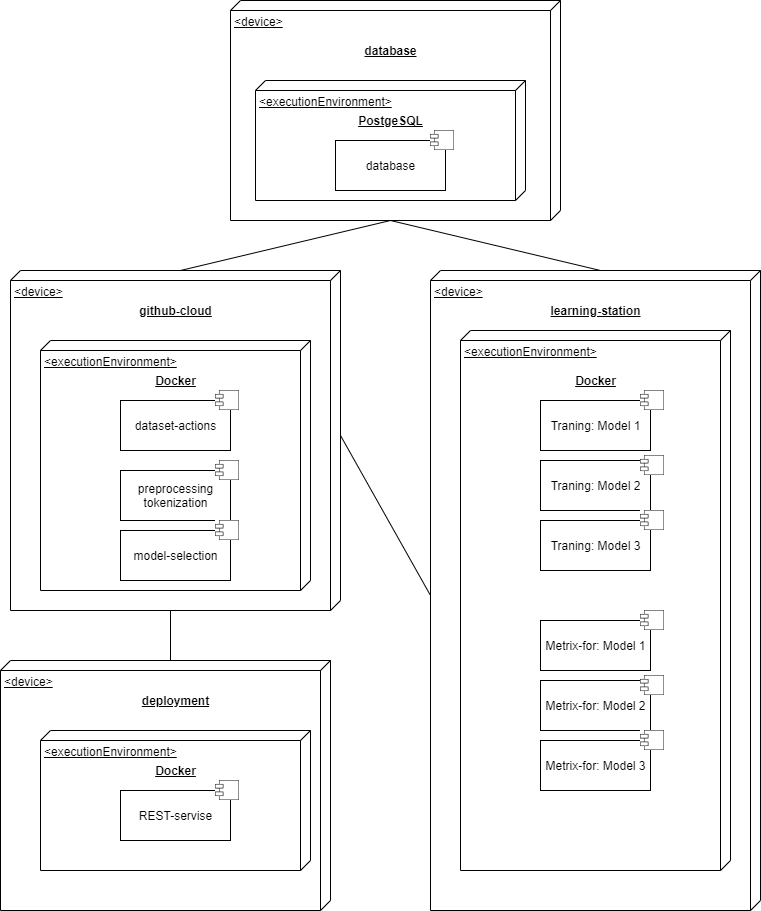

The diagram above was exported from draw.io. Its source (the exported page's mxGraphModel, read from the mxfile embedded in the PNG):
<mxGraphModel dx="952" dy="636" grid="1" gridSize="10" guides="1" tooltips="1" connect="1" arrows="1" fold="1" page="1" pageScale="1" pageWidth="827" pageHeight="1169" math="0" shadow="0">
  <root>
    <mxCell id="0" />
    <mxCell id="1" parent="0" />
    <mxCell id="SxwrmD0qYi4VTZs4tgiy-29" style="rounded=0;orthogonalLoop=1;jettySize=auto;html=1;exitX=0;exitY=0;exitDx=0;exitDy=160;exitPerimeter=0;entryX=0;entryY=0;entryDx=220;entryDy=170;entryPerimeter=0;endArrow=none;endFill=0;" parent="1" source="SxwrmD0qYi4VTZs4tgiy-1" target="SxwrmD0qYi4VTZs4tgiy-13" edge="1">
      <mxGeometry relative="1" as="geometry" />
    </mxCell>
    <mxCell id="SxwrmD0qYi4VTZs4tgiy-1" value="&amp;lt;device&amp;gt;" style="verticalAlign=top;align=left;spacingTop=8;spacingLeft=2;spacingRight=12;shape=cube;size=10;direction=south;fontStyle=4;html=1;" parent="1" vertex="1">
      <mxGeometry x="320" y="270" width="330" height="340" as="geometry" />
    </mxCell>
    <mxCell id="SxwrmD0qYi4VTZs4tgiy-2" value="&lt;b&gt;&lt;u&gt;github-cloud&lt;/u&gt;&lt;/b&gt;" style="text;html=1;align=center;verticalAlign=middle;resizable=0;points=[];autosize=1;" parent="1" vertex="1">
      <mxGeometry x="440" y="300" width="90" height="20" as="geometry" />
    </mxCell>
    <mxCell id="SxwrmD0qYi4VTZs4tgiy-4" value="&amp;lt;executionEnvironment&amp;gt;" style="verticalAlign=top;align=left;spacingTop=8;spacingLeft=2;spacingRight=12;shape=cube;size=10;direction=south;fontStyle=4;html=1;" parent="1" vertex="1">
      <mxGeometry x="350" y="340" width="270" height="250" as="geometry" />
    </mxCell>
    <mxCell id="SxwrmD0qYi4VTZs4tgiy-3" value="dataset-actions" style="html=1;" parent="1" vertex="1">
      <mxGeometry x="430" y="400" width="110" height="50" as="geometry" />
    </mxCell>
    <mxCell id="SxwrmD0qYi4VTZs4tgiy-5" value="&lt;u&gt;&lt;b&gt;Docker&lt;/b&gt;&lt;/u&gt;" style="text;html=1;align=center;verticalAlign=middle;resizable=0;points=[];autosize=1;" parent="1" vertex="1">
      <mxGeometry x="455" y="370" width="60" height="20" as="geometry" />
    </mxCell>
    <mxCell id="SxwrmD0qYi4VTZs4tgiy-32" style="edgeStyle=none;rounded=0;orthogonalLoop=1;jettySize=auto;html=1;exitX=0;exitY=0;exitDx=325;exitDy=330;exitPerimeter=0;entryX=0;entryY=0;entryDx=165;entryDy=0;entryPerimeter=0;endArrow=none;endFill=0;" parent="1" source="SxwrmD0qYi4VTZs4tgiy-6" target="SxwrmD0qYi4VTZs4tgiy-1" edge="1">
      <mxGeometry relative="1" as="geometry" />
    </mxCell>
    <mxCell id="SxwrmD0qYi4VTZs4tgiy-6" value="&amp;lt;device&amp;gt;" style="verticalAlign=top;align=left;spacingTop=8;spacingLeft=2;spacingRight=12;shape=cube;size=10;direction=south;fontStyle=4;html=1;" parent="1" vertex="1">
      <mxGeometry x="740" y="270" width="330" height="640" as="geometry" />
    </mxCell>
    <mxCell id="SxwrmD0qYi4VTZs4tgiy-7" value="&lt;b&gt;&lt;u&gt;learning-station&lt;/u&gt;&lt;/b&gt;" style="text;html=1;align=center;verticalAlign=middle;resizable=0;points=[];autosize=1;" parent="1" vertex="1">
      <mxGeometry x="850" y="300" width="110" height="20" as="geometry" />
    </mxCell>
    <mxCell id="SxwrmD0qYi4VTZs4tgiy-8" value="&amp;lt;executionEnvironment&amp;gt;" style="verticalAlign=top;align=left;spacingTop=8;spacingLeft=2;spacingRight=12;shape=cube;size=10;direction=south;fontStyle=4;html=1;" parent="1" vertex="1">
      <mxGeometry x="770" y="330" width="270" height="540" as="geometry" />
    </mxCell>
    <mxCell id="SxwrmD0qYi4VTZs4tgiy-9" value="Traning: Model 1" style="html=1;" parent="1" vertex="1">
      <mxGeometry x="850" y="400" width="110" height="50" as="geometry" />
    </mxCell>
    <mxCell id="SxwrmD0qYi4VTZs4tgiy-10" value="&lt;u&gt;&lt;b&gt;Docker&lt;/b&gt;&lt;/u&gt;" style="text;html=1;align=center;verticalAlign=middle;resizable=0;points=[];autosize=1;" parent="1" vertex="1">
      <mxGeometry x="875" y="370" width="60" height="20" as="geometry" />
    </mxCell>
    <mxCell id="SxwrmD0qYi4VTZs4tgiy-11" value="Traning: Model 3" style="html=1;" parent="1" vertex="1">
      <mxGeometry x="850" y="520" width="110" height="50" as="geometry" />
    </mxCell>
    <mxCell id="SxwrmD0qYi4VTZs4tgiy-12" value="Traning: Model 2" style="html=1;" parent="1" vertex="1">
      <mxGeometry x="850" y="460" width="110" height="50" as="geometry" />
    </mxCell>
    <mxCell id="SxwrmD0qYi4VTZs4tgiy-30" style="edgeStyle=none;rounded=0;orthogonalLoop=1;jettySize=auto;html=1;exitX=0;exitY=0;exitDx=220;exitDy=170;exitPerimeter=0;entryX=0;entryY=0;entryDx=0;entryDy=160;entryPerimeter=0;endArrow=none;endFill=0;" parent="1" source="SxwrmD0qYi4VTZs4tgiy-13" target="SxwrmD0qYi4VTZs4tgiy-6" edge="1">
      <mxGeometry relative="1" as="geometry" />
    </mxCell>
    <mxCell id="SxwrmD0qYi4VTZs4tgiy-13" value="&amp;lt;device&amp;gt;" style="verticalAlign=top;align=left;spacingTop=8;spacingLeft=2;spacingRight=12;shape=cube;size=10;direction=south;fontStyle=4;html=1;" parent="1" vertex="1">
      <mxGeometry x="540" width="330" height="220" as="geometry" />
    </mxCell>
    <mxCell id="SxwrmD0qYi4VTZs4tgiy-14" value="&lt;b&gt;&lt;u&gt;database&lt;/u&gt;&lt;/b&gt;" style="text;html=1;align=center;verticalAlign=middle;resizable=0;points=[];autosize=1;" parent="1" vertex="1">
      <mxGeometry x="665" y="40" width="70" height="20" as="geometry" />
    </mxCell>
    <mxCell id="SxwrmD0qYi4VTZs4tgiy-15" value="&amp;lt;executionEnvironment&amp;gt;" style="verticalAlign=top;align=left;spacingTop=8;spacingLeft=2;spacingRight=12;shape=cube;size=10;direction=south;fontStyle=4;html=1;" parent="1" vertex="1">
      <mxGeometry x="565" y="80" width="270" height="120" as="geometry" />
    </mxCell>
    <mxCell id="SxwrmD0qYi4VTZs4tgiy-16" value="database" style="html=1;" parent="1" vertex="1">
      <mxGeometry x="645" y="140" width="110" height="50" as="geometry" />
    </mxCell>
    <mxCell id="SxwrmD0qYi4VTZs4tgiy-17" value="&lt;u&gt;&lt;b&gt;PostgeSQL&lt;/b&gt;&lt;/u&gt;" style="text;html=1;align=center;verticalAlign=middle;resizable=0;points=[];autosize=1;" parent="1" vertex="1">
      <mxGeometry x="660" y="110" width="80" height="20" as="geometry" />
    </mxCell>
    <mxCell id="SxwrmD0qYi4VTZs4tgiy-18" value="model-selection" style="html=1;" parent="1" vertex="1">
      <mxGeometry x="430" y="530" width="110" height="50" as="geometry" />
    </mxCell>
    <mxCell id="SxwrmD0qYi4VTZs4tgiy-19" value="Metrix-for: Model 1" style="html=1;" parent="1" vertex="1">
      <mxGeometry x="850" y="620" width="110" height="50" as="geometry" />
    </mxCell>
    <mxCell id="SxwrmD0qYi4VTZs4tgiy-20" value="Metrix-for: Model 2" style="html=1;" parent="1" vertex="1">
      <mxGeometry x="850" y="680" width="110" height="50" as="geometry" />
    </mxCell>
    <mxCell id="SxwrmD0qYi4VTZs4tgiy-21" value="Metrix-for: Model 3" style="html=1;" parent="1" vertex="1">
      <mxGeometry x="850" y="740" width="110" height="50" as="geometry" />
    </mxCell>
    <mxCell id="n9SPVuao6z-SqCm0TX_1-1" style="edgeStyle=none;rounded=0;orthogonalLoop=1;jettySize=auto;html=1;exitX=0;exitY=0;exitDx=0;exitDy=160;exitPerimeter=0;entryX=0;entryY=0;entryDx=340;entryDy=170;entryPerimeter=0;endArrow=none;endFill=0;" parent="1" source="SxwrmD0qYi4VTZs4tgiy-22" target="SxwrmD0qYi4VTZs4tgiy-1" edge="1">
      <mxGeometry relative="1" as="geometry" />
    </mxCell>
    <mxCell id="SxwrmD0qYi4VTZs4tgiy-22" value="&amp;lt;device&amp;gt;" style="verticalAlign=top;align=left;spacingTop=8;spacingLeft=2;spacingRight=12;shape=cube;size=10;direction=south;fontStyle=4;html=1;" parent="1" vertex="1">
      <mxGeometry x="310" y="660" width="330" height="250" as="geometry" />
    </mxCell>
    <mxCell id="SxwrmD0qYi4VTZs4tgiy-23" value="&lt;b&gt;&lt;u&gt;deployment&lt;/u&gt;&lt;/b&gt;" style="text;html=1;align=center;verticalAlign=middle;resizable=0;points=[];autosize=1;" parent="1" vertex="1">
      <mxGeometry x="445" y="690" width="80" height="20" as="geometry" />
    </mxCell>
    <mxCell id="SxwrmD0qYi4VTZs4tgiy-24" value="&amp;lt;executionEnvironment&amp;gt;" style="verticalAlign=top;align=left;spacingTop=8;spacingLeft=2;spacingRight=12;shape=cube;size=10;direction=south;fontStyle=4;html=1;" parent="1" vertex="1">
      <mxGeometry x="350" y="730" width="270" height="140" as="geometry" />
    </mxCell>
    <mxCell id="SxwrmD0qYi4VTZs4tgiy-25" value="REST-servise" style="html=1;" parent="1" vertex="1">
      <mxGeometry x="430" y="790" width="110" height="50" as="geometry" />
    </mxCell>
    <mxCell id="SxwrmD0qYi4VTZs4tgiy-26" value="&lt;u&gt;&lt;b&gt;Docker&lt;/b&gt;&lt;/u&gt;" style="text;html=1;align=center;verticalAlign=middle;resizable=0;points=[];autosize=1;" parent="1" vertex="1">
      <mxGeometry x="455" y="760" width="60" height="20" as="geometry" />
    </mxCell>
    <mxCell id="SxwrmD0qYi4VTZs4tgiy-28" value="preprocessing&lt;br&gt;tokenization" style="html=1;" parent="1" vertex="1">
      <mxGeometry x="430" y="470" width="110" height="50" as="geometry" />
    </mxCell>
    <mxCell id="_dXVlHJjHCy0ZFPNWT-p-1" value="" style="shape=image;verticalLabelPosition=bottom;labelBackgroundColor=#ffffff;verticalAlign=top;aspect=fixed;imageAspect=0;image=data:image/png,(base64 omitted: 424 chars);" vertex="1" parent="1">
      <mxGeometry x="740" y="130" width="23.92" height="20" as="geometry" />
    </mxCell>
    <mxCell id="_dXVlHJjHCy0ZFPNWT-p-2" value="" style="shape=image;verticalLabelPosition=bottom;labelBackgroundColor=#ffffff;verticalAlign=top;aspect=fixed;imageAspect=0;image=data:image/png,(base64 omitted: 424 chars);" vertex="1" parent="1">
      <mxGeometry x="525" y="390" width="23.92" height="20" as="geometry" />
    </mxCell>
    <mxCell id="_dXVlHJjHCy0ZFPNWT-p-3" value="" style="shape=image;verticalLabelPosition=bottom;labelBackgroundColor=#ffffff;verticalAlign=top;aspect=fixed;imageAspect=0;image=data:image/png,(base64 omitted: 424 chars);" vertex="1" parent="1">
      <mxGeometry x="525" y="460" width="23.92" height="20" as="geometry" />
    </mxCell>
    <mxCell id="_dXVlHJjHCy0ZFPNWT-p-4" value="" style="shape=image;verticalLabelPosition=bottom;labelBackgroundColor=#ffffff;verticalAlign=top;aspect=fixed;imageAspect=0;image=data:image/png,(base64 omitted: 424 chars);" vertex="1" parent="1">
      <mxGeometry x="525" y="520" width="23.92" height="20" as="geometry" />
    </mxCell>
    <mxCell id="_dXVlHJjHCy0ZFPNWT-p-5" value="" style="shape=image;verticalLabelPosition=bottom;labelBackgroundColor=#ffffff;verticalAlign=top;aspect=fixed;imageAspect=0;image=data:image/png,(base64 omitted: 424 chars);" vertex="1" parent="1">
      <mxGeometry x="525" y="780" width="23.92" height="20" as="geometry" />
    </mxCell>
    <mxCell id="_dXVlHJjHCy0ZFPNWT-p-6" value="" style="shape=image;verticalLabelPosition=bottom;labelBackgroundColor=#ffffff;verticalAlign=top;aspect=fixed;imageAspect=0;image=data:image/png,(base64 omitted: 424 chars);" vertex="1" parent="1">
      <mxGeometry x="950" y="390" width="23.92" height="20" as="geometry" />
    </mxCell>
    <mxCell id="_dXVlHJjHCy0ZFPNWT-p-7" value="" style="shape=image;verticalLabelPosition=bottom;labelBackgroundColor=#ffffff;verticalAlign=top;aspect=fixed;imageAspect=0;image=data:image/png,(base64 omitted: 424 chars);" vertex="1" parent="1">
      <mxGeometry x="950" y="455" width="23.92" height="20" as="geometry" />
    </mxCell>
    <mxCell id="_dXVlHJjHCy0ZFPNWT-p-8" value="" style="shape=image;verticalLabelPosition=bottom;labelBackgroundColor=#ffffff;verticalAlign=top;aspect=fixed;imageAspect=0;image=data:image/png,(base64 omitted: 424 chars);" vertex="1" parent="1">
      <mxGeometry x="950" y="510" width="23.92" height="20" as="geometry" />
    </mxCell>
    <mxCell id="_dXVlHJjHCy0ZFPNWT-p-9" value="" style="shape=image;verticalLabelPosition=bottom;labelBackgroundColor=#ffffff;verticalAlign=top;aspect=fixed;imageAspect=0;image=data:image/png,(base64 omitted: 424 chars);" vertex="1" parent="1">
      <mxGeometry x="950" y="610" width="23.92" height="20" as="geometry" />
    </mxCell>
    <mxCell id="_dXVlHJjHCy0ZFPNWT-p-10" value="" style="shape=image;verticalLabelPosition=bottom;labelBackgroundColor=#ffffff;verticalAlign=top;aspect=fixed;imageAspect=0;image=data:image/png,(base64 omitted: 424 chars);" vertex="1" parent="1">
      <mxGeometry x="950" y="675" width="23.92" height="20" as="geometry" />
    </mxCell>
    <mxCell id="_dXVlHJjHCy0ZFPNWT-p-11" value="" style="shape=image;verticalLabelPosition=bottom;labelBackgroundColor=#ffffff;verticalAlign=top;aspect=fixed;imageAspect=0;image=data:image/png,(base64 omitted: 424 chars);" vertex="1" parent="1">
      <mxGeometry x="950" y="730" width="23.92" height="20" as="geometry" />
    </mxCell>
  </root>
</mxGraphModel>